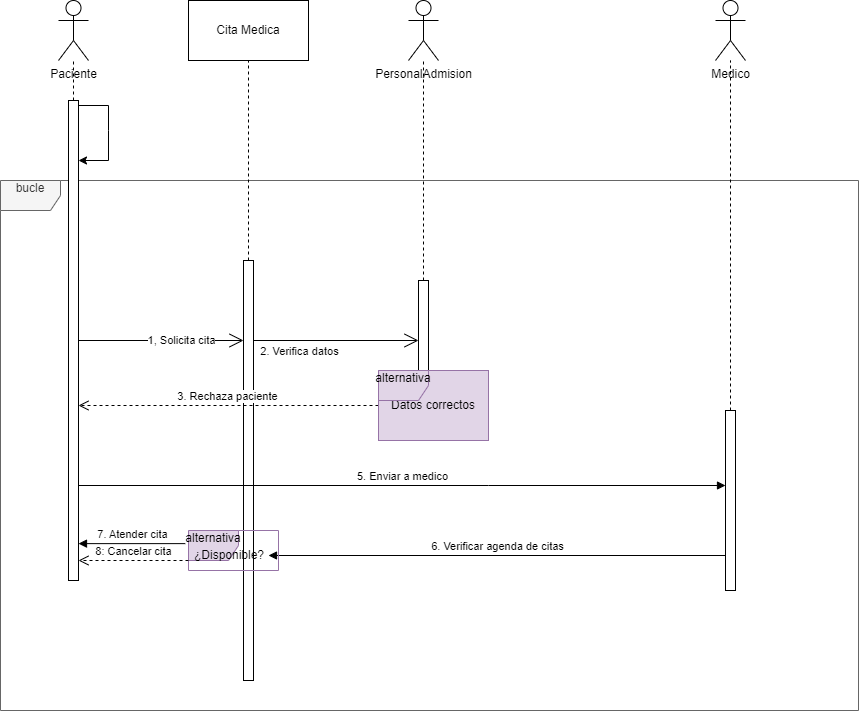

The diagram above was exported from draw.io. Its source (the exported page's mxGraphModel, read from the mxfile embedded in the PNG):
<mxGraphModel dx="1035" dy="511" grid="1" gridSize="10" guides="1" tooltips="1" connect="1" arrows="1" fold="1" page="1" pageScale="1" pageWidth="827" pageHeight="1169" math="0" shadow="0">
  <root>
    <mxCell id="0" />
    <mxCell id="1" parent="0" />
    <mxCell id="hf7ctVk1JVZOeDpCSwcP-21" value="bucle&lt;div&gt;&lt;br&gt;&lt;/div&gt;" style="shape=umlFrame;whiteSpace=wrap;html=1;pointerEvents=0;swimlaneFillColor=none;fillColor=#f5f5f5;fontColor=#333333;strokeColor=#666666;" vertex="1" parent="1">
      <mxGeometry x="92" y="280" width="858" height="530" as="geometry" />
    </mxCell>
    <mxCell id="hf7ctVk1JVZOeDpCSwcP-22" value="" style="endArrow=none;dashed=1;html=1;rounded=0;" edge="1" parent="1" source="hf7ctVk1JVZOeDpCSwcP-11" target="hf7ctVk1JVZOeDpCSwcP-1">
      <mxGeometry width="50" height="50" relative="1" as="geometry">
        <mxPoint x="165" y="592" as="sourcePoint" />
        <mxPoint x="290" y="190" as="targetPoint" />
      </mxGeometry>
    </mxCell>
    <mxCell id="hf7ctVk1JVZOeDpCSwcP-1" value="Paciente" style="shape=umlActor;verticalLabelPosition=bottom;verticalAlign=top;html=1;outlineConnect=0;" vertex="1" parent="1">
      <mxGeometry x="150" y="100" width="30" height="60" as="geometry" />
    </mxCell>
    <mxCell id="hf7ctVk1JVZOeDpCSwcP-2" value="PersonalAdmision" style="shape=umlActor;verticalLabelPosition=bottom;verticalAlign=top;html=1;outlineConnect=0;" vertex="1" parent="1">
      <mxGeometry x="500" y="100" width="30" height="60" as="geometry" />
    </mxCell>
    <mxCell id="hf7ctVk1JVZOeDpCSwcP-7" value="Cita Medica" style="rounded=0;whiteSpace=wrap;html=1;" vertex="1" parent="1">
      <mxGeometry x="280" y="100" width="120" height="60" as="geometry" />
    </mxCell>
    <mxCell id="hf7ctVk1JVZOeDpCSwcP-28" value="" style="html=1;points=[[0,0,0,0,5],[0,1,0,0,-5],[1,0,0,0,5],[1,1,0,0,-5]];perimeter=orthogonalPerimeter;outlineConnect=0;targetShapes=umlLifeline;portConstraint=eastwest;newEdgeStyle={&quot;curved&quot;:0,&quot;rounded&quot;:0};" vertex="1" parent="1">
      <mxGeometry x="335" y="360" width="10" height="420" as="geometry" />
    </mxCell>
    <mxCell id="hf7ctVk1JVZOeDpCSwcP-30" value="" style="endArrow=open;endFill=1;endSize=12;html=1;rounded=0;" edge="1" parent="1" source="hf7ctVk1JVZOeDpCSwcP-11" target="hf7ctVk1JVZOeDpCSwcP-28">
      <mxGeometry width="160" relative="1" as="geometry">
        <mxPoint x="200" y="380" as="sourcePoint" />
        <mxPoint x="340" y="380" as="targetPoint" />
      </mxGeometry>
    </mxCell>
    <mxCell id="hf7ctVk1JVZOeDpCSwcP-31" value="1, Solicita cita" style="edgeLabel;html=1;align=center;verticalAlign=middle;resizable=0;points=[];" vertex="1" connectable="0" parent="hf7ctVk1JVZOeDpCSwcP-30">
      <mxGeometry x="0.2353" y="1" relative="1" as="geometry">
        <mxPoint as="offset" />
      </mxGeometry>
    </mxCell>
    <mxCell id="hf7ctVk1JVZOeDpCSwcP-32" value="" style="endArrow=none;dashed=1;html=1;rounded=0;entryX=0.5;entryY=1;entryDx=0;entryDy=0;" edge="1" parent="1" source="hf7ctVk1JVZOeDpCSwcP-28" target="hf7ctVk1JVZOeDpCSwcP-7">
      <mxGeometry width="50" height="50" relative="1" as="geometry">
        <mxPoint x="350" y="320" as="sourcePoint" />
        <mxPoint x="400" y="270" as="targetPoint" />
      </mxGeometry>
    </mxCell>
    <mxCell id="hf7ctVk1JVZOeDpCSwcP-34" value="" style="html=1;points=[[0,0,0,0,5],[0,1,0,0,-5],[1,0,0,0,5],[1,1,0,0,-5]];perimeter=orthogonalPerimeter;outlineConnect=0;targetShapes=umlLifeline;portConstraint=eastwest;newEdgeStyle={&quot;curved&quot;:0,&quot;rounded&quot;:0};" vertex="1" parent="1">
      <mxGeometry x="510" y="380" width="10" height="150" as="geometry" />
    </mxCell>
    <mxCell id="hf7ctVk1JVZOeDpCSwcP-35" value="" style="endArrow=open;endFill=1;endSize=12;html=1;rounded=0;" edge="1" parent="1">
      <mxGeometry width="160" relative="1" as="geometry">
        <mxPoint x="345" y="440" as="sourcePoint" />
        <mxPoint x="510" y="440" as="targetPoint" />
      </mxGeometry>
    </mxCell>
    <mxCell id="hf7ctVk1JVZOeDpCSwcP-36" value="2. Verifica datos" style="edgeLabel;html=1;align=center;verticalAlign=middle;resizable=0;points=[];" vertex="1" connectable="0" parent="hf7ctVk1JVZOeDpCSwcP-35">
      <mxGeometry x="0.0667" y="1" relative="1" as="geometry">
        <mxPoint x="-43" y="11" as="offset" />
      </mxGeometry>
    </mxCell>
    <mxCell id="hf7ctVk1JVZOeDpCSwcP-37" value="" style="endArrow=classic;html=1;rounded=0;exitX=1;exitY=0;exitDx=0;exitDy=5;exitPerimeter=0;" edge="1" parent="1" source="hf7ctVk1JVZOeDpCSwcP-11" target="hf7ctVk1JVZOeDpCSwcP-11">
      <mxGeometry width="50" height="50" relative="1" as="geometry">
        <mxPoint x="200" y="210" as="sourcePoint" />
        <mxPoint x="250" y="160" as="targetPoint" />
        <Array as="points">
          <mxPoint x="200" y="205" />
          <mxPoint x="200" y="230" />
          <mxPoint x="200" y="260" />
        </Array>
      </mxGeometry>
    </mxCell>
    <mxCell id="hf7ctVk1JVZOeDpCSwcP-41" value="3. Rechaza paciente" style="html=1;verticalAlign=bottom;endArrow=open;dashed=1;endSize=8;curved=0;rounded=0;" edge="1" parent="1" source="hf7ctVk1JVZOeDpCSwcP-39" target="hf7ctVk1JVZOeDpCSwcP-11">
      <mxGeometry relative="1" as="geometry">
        <mxPoint x="400" y="480" as="sourcePoint" />
        <mxPoint x="320" y="480" as="targetPoint" />
      </mxGeometry>
    </mxCell>
    <mxCell id="hf7ctVk1JVZOeDpCSwcP-42" value="Datos correctos" style="html=1;whiteSpace=wrap;fillColor=#e1d5e7;strokeColor=#9673a6;" vertex="1" parent="1">
      <mxGeometry x="470" y="470" width="110" height="70" as="geometry" />
    </mxCell>
    <mxCell id="hf7ctVk1JVZOeDpCSwcP-39" value="alternativa&lt;div&gt;&lt;br&gt;&lt;/div&gt;" style="shape=umlFrame;whiteSpace=wrap;html=1;pointerEvents=0;fillColor=#e1d5e7;strokeColor=#9673a6;width=50;height=30;" vertex="1" parent="1">
      <mxGeometry x="470" y="470" width="110" height="70" as="geometry" />
    </mxCell>
    <mxCell id="hf7ctVk1JVZOeDpCSwcP-44" value="" style="endArrow=none;dashed=1;html=1;rounded=0;" edge="1" parent="1" target="hf7ctVk1JVZOeDpCSwcP-11">
      <mxGeometry width="50" height="50" relative="1" as="geometry">
        <mxPoint x="165" y="592" as="sourcePoint" />
        <mxPoint x="165" y="160" as="targetPoint" />
      </mxGeometry>
    </mxCell>
    <mxCell id="hf7ctVk1JVZOeDpCSwcP-11" value="" style="html=1;points=[[0,0,0,0,5],[0,1,0,0,-5],[1,0,0,0,5],[1,1,0,0,-5]];perimeter=orthogonalPerimeter;outlineConnect=0;targetShapes=umlLifeline;portConstraint=eastwest;newEdgeStyle={&quot;curved&quot;:0,&quot;rounded&quot;:0};" vertex="1" parent="1">
      <mxGeometry x="160" y="200" width="10" height="480" as="geometry" />
    </mxCell>
    <mxCell id="hf7ctVk1JVZOeDpCSwcP-46" value="" style="endArrow=none;dashed=1;html=1;rounded=0;" edge="1" parent="1" source="hf7ctVk1JVZOeDpCSwcP-34" target="hf7ctVk1JVZOeDpCSwcP-2">
      <mxGeometry width="50" height="50" relative="1" as="geometry">
        <mxPoint x="460" y="280" as="sourcePoint" />
        <mxPoint x="510" y="230" as="targetPoint" />
      </mxGeometry>
    </mxCell>
    <mxCell id="hf7ctVk1JVZOeDpCSwcP-47" value="" style="html=1;points=[[0,0,0,0,5],[0,1,0,0,-5],[1,0,0,0,5],[1,1,0,0,-5]];perimeter=orthogonalPerimeter;outlineConnect=0;targetShapes=umlLifeline;portConstraint=eastwest;newEdgeStyle={&quot;curved&quot;:0,&quot;rounded&quot;:0};" vertex="1" parent="1">
      <mxGeometry x="817" y="510" width="10" height="180" as="geometry" />
    </mxCell>
    <mxCell id="hf7ctVk1JVZOeDpCSwcP-49" value="5. Enviar a medico" style="html=1;verticalAlign=bottom;endArrow=block;curved=0;rounded=0;exitX=1;exitY=1;exitDx=0;exitDy=-5;exitPerimeter=0;" edge="1" parent="1">
      <mxGeometry width="80" relative="1" as="geometry">
        <mxPoint x="170" y="585" as="sourcePoint" />
        <mxPoint x="817" y="585" as="targetPoint" />
        <Array as="points">
          <mxPoint x="580" y="585" />
        </Array>
      </mxGeometry>
    </mxCell>
    <mxCell id="hf7ctVk1JVZOeDpCSwcP-54" value="6. Verificar agenda de citas" style="html=1;verticalAlign=bottom;endArrow=block;curved=0;rounded=0;entryX=1;entryY=0.5;entryDx=0;entryDy=0;" edge="1" parent="1" source="hf7ctVk1JVZOeDpCSwcP-47" target="hf7ctVk1JVZOeDpCSwcP-68">
      <mxGeometry width="80" relative="1" as="geometry">
        <mxPoint x="817" y="704.41" as="sourcePoint" />
        <mxPoint x="345" y="704.41" as="targetPoint" />
      </mxGeometry>
    </mxCell>
    <mxCell id="hf7ctVk1JVZOeDpCSwcP-61" value="" style="endArrow=none;dashed=1;html=1;rounded=0;" edge="1" parent="1" source="hf7ctVk1JVZOeDpCSwcP-47" target="hf7ctVk1JVZOeDpCSwcP-62">
      <mxGeometry width="50" height="50" relative="1" as="geometry">
        <mxPoint x="810" y="280" as="sourcePoint" />
        <mxPoint x="860" y="230" as="targetPoint" />
      </mxGeometry>
    </mxCell>
    <mxCell id="hf7ctVk1JVZOeDpCSwcP-62" value="Medico" style="shape=umlActor;verticalLabelPosition=bottom;verticalAlign=top;html=1;outlineConnect=0;" vertex="1" parent="1">
      <mxGeometry x="807" y="100" width="30" height="60" as="geometry" />
    </mxCell>
    <mxCell id="hf7ctVk1JVZOeDpCSwcP-67" value="alternativa&lt;div&gt;&lt;br&gt;&lt;/div&gt;" style="shape=umlFrame;whiteSpace=wrap;html=1;pointerEvents=0;fillColor=#e1d5e7;strokeColor=#9673a6;width=50;height=30;" vertex="1" parent="1">
      <mxGeometry x="280" y="630" width="90" height="40" as="geometry" />
    </mxCell>
    <mxCell id="hf7ctVk1JVZOeDpCSwcP-68" value="¿Disponible?" style="text;strokeColor=none;fillColor=none;align=left;verticalAlign=middle;spacingLeft=4;spacingRight=4;overflow=hidden;points=[[0,0.5],[1,0.5]];portConstraint=eastwest;rotatable=0;whiteSpace=wrap;html=1;" vertex="1" parent="1">
      <mxGeometry x="280" y="640" width="80" height="30" as="geometry" />
    </mxCell>
    <mxCell id="hf7ctVk1JVZOeDpCSwcP-69" value="8: Cancelar cita" style="html=1;verticalAlign=bottom;endArrow=open;dashed=1;endSize=8;curved=0;rounded=0;" edge="1" parent="1" target="hf7ctVk1JVZOeDpCSwcP-11">
      <mxGeometry relative="1" as="geometry">
        <mxPoint x="280" y="660" as="sourcePoint" />
        <mxPoint x="200" y="660" as="targetPoint" />
      </mxGeometry>
    </mxCell>
    <mxCell id="hf7ctVk1JVZOeDpCSwcP-70" value="7. Atender cita" style="html=1;verticalAlign=bottom;endArrow=block;curved=0;rounded=0;exitX=-0.04;exitY=0.104;exitDx=0;exitDy=0;exitPerimeter=0;" edge="1" parent="1" source="hf7ctVk1JVZOeDpCSwcP-68" target="hf7ctVk1JVZOeDpCSwcP-11">
      <mxGeometry width="80" relative="1" as="geometry">
        <mxPoint x="190" y="610" as="sourcePoint" />
        <mxPoint x="270" y="610" as="targetPoint" />
      </mxGeometry>
    </mxCell>
  </root>
</mxGraphModel>